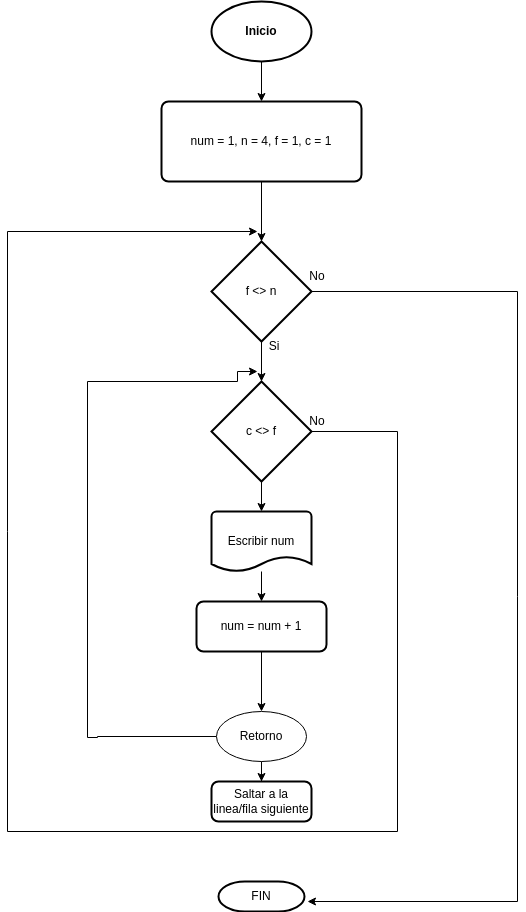

The diagram above was exported from draw.io. Its source (the exported page's mxGraphModel, read from the mxfile embedded in the PNG):
<mxGraphModel dx="1321" dy="665" grid="1" gridSize="10" guides="1" tooltips="1" connect="1" arrows="1" fold="1" page="1" pageScale="1" pageWidth="827" pageHeight="1169" math="0" shadow="0">
  <root>
    <mxCell id="0" />
    <mxCell id="1" parent="0" />
    <mxCell id="IuP3X9a21MFf9-IZlvl0-26" style="edgeStyle=orthogonalEdgeStyle;rounded=0;orthogonalLoop=1;jettySize=auto;html=1;entryX=0.5;entryY=0;entryDx=0;entryDy=0;" edge="1" parent="1" source="IuP3X9a21MFf9-IZlvl0-1" target="IuP3X9a21MFf9-IZlvl0-2">
      <mxGeometry relative="1" as="geometry" />
    </mxCell>
    <mxCell id="IuP3X9a21MFf9-IZlvl0-1" value="&lt;b&gt;Inicio&lt;/b&gt;" style="strokeWidth=2;html=1;shape=mxgraph.flowchart.start_1;whiteSpace=wrap;" vertex="1" parent="1">
      <mxGeometry x="414" y="117" width="100" height="60" as="geometry" />
    </mxCell>
    <mxCell id="IuP3X9a21MFf9-IZlvl0-17" style="edgeStyle=orthogonalEdgeStyle;rounded=0;orthogonalLoop=1;jettySize=auto;html=1;" edge="1" parent="1" source="IuP3X9a21MFf9-IZlvl0-2" target="IuP3X9a21MFf9-IZlvl0-3">
      <mxGeometry relative="1" as="geometry" />
    </mxCell>
    <mxCell id="IuP3X9a21MFf9-IZlvl0-2" value="num = 1, n = 4, f = 1, c = 1" style="rounded=1;whiteSpace=wrap;html=1;absoluteArcSize=1;arcSize=14;strokeWidth=2;" vertex="1" parent="1">
      <mxGeometry x="364" y="217" width="200" height="80" as="geometry" />
    </mxCell>
    <mxCell id="IuP3X9a21MFf9-IZlvl0-10" style="edgeStyle=orthogonalEdgeStyle;rounded=0;orthogonalLoop=1;jettySize=auto;html=1;" edge="1" parent="1" source="IuP3X9a21MFf9-IZlvl0-3" target="IuP3X9a21MFf9-IZlvl0-4">
      <mxGeometry relative="1" as="geometry" />
    </mxCell>
    <mxCell id="IuP3X9a21MFf9-IZlvl0-23" style="edgeStyle=orthogonalEdgeStyle;rounded=0;orthogonalLoop=1;jettySize=auto;html=1;" edge="1" parent="1" source="IuP3X9a21MFf9-IZlvl0-3">
      <mxGeometry relative="1" as="geometry">
        <mxPoint x="510" y="1017" as="targetPoint" />
        <Array as="points">
          <mxPoint x="720" y="407" />
        </Array>
      </mxGeometry>
    </mxCell>
    <mxCell id="IuP3X9a21MFf9-IZlvl0-3" value="f &amp;lt;&amp;gt; n" style="strokeWidth=2;html=1;shape=mxgraph.flowchart.decision;whiteSpace=wrap;" vertex="1" parent="1">
      <mxGeometry x="414" y="357" width="100" height="100" as="geometry" />
    </mxCell>
    <mxCell id="IuP3X9a21MFf9-IZlvl0-7" style="edgeStyle=orthogonalEdgeStyle;rounded=0;orthogonalLoop=1;jettySize=auto;html=1;" edge="1" parent="1" source="IuP3X9a21MFf9-IZlvl0-4" target="IuP3X9a21MFf9-IZlvl0-5">
      <mxGeometry relative="1" as="geometry" />
    </mxCell>
    <mxCell id="IuP3X9a21MFf9-IZlvl0-4" value="c &amp;lt;&amp;gt; f" style="strokeWidth=2;html=1;shape=mxgraph.flowchart.decision;whiteSpace=wrap;" vertex="1" parent="1">
      <mxGeometry x="414" y="497" width="100" height="100" as="geometry" />
    </mxCell>
    <mxCell id="IuP3X9a21MFf9-IZlvl0-9" style="edgeStyle=orthogonalEdgeStyle;rounded=0;orthogonalLoop=1;jettySize=auto;html=1;entryX=0.5;entryY=0;entryDx=0;entryDy=0;" edge="1" parent="1" source="IuP3X9a21MFf9-IZlvl0-5" target="IuP3X9a21MFf9-IZlvl0-6">
      <mxGeometry relative="1" as="geometry" />
    </mxCell>
    <mxCell id="IuP3X9a21MFf9-IZlvl0-5" value="Escribir num" style="strokeWidth=2;html=1;shape=mxgraph.flowchart.document2;whiteSpace=wrap;size=0.25;" vertex="1" parent="1">
      <mxGeometry x="414" y="627" width="100" height="60" as="geometry" />
    </mxCell>
    <mxCell id="IuP3X9a21MFf9-IZlvl0-15" style="edgeStyle=orthogonalEdgeStyle;rounded=0;orthogonalLoop=1;jettySize=auto;html=1;entryX=0.5;entryY=0;entryDx=0;entryDy=0;" edge="1" parent="1" source="IuP3X9a21MFf9-IZlvl0-6" target="IuP3X9a21MFf9-IZlvl0-12">
      <mxGeometry relative="1" as="geometry" />
    </mxCell>
    <mxCell id="IuP3X9a21MFf9-IZlvl0-6" value="num = num + 1" style="rounded=1;whiteSpace=wrap;html=1;absoluteArcSize=1;arcSize=14;strokeWidth=2;" vertex="1" parent="1">
      <mxGeometry x="399" y="717" width="130" height="50" as="geometry" />
    </mxCell>
    <mxCell id="IuP3X9a21MFf9-IZlvl0-11" value="Si" style="text;html=1;strokeColor=none;fillColor=none;align=center;verticalAlign=middle;whiteSpace=wrap;rounded=0;" vertex="1" parent="1">
      <mxGeometry x="447" y="447" width="60" height="30" as="geometry" />
    </mxCell>
    <mxCell id="IuP3X9a21MFf9-IZlvl0-14" style="edgeStyle=orthogonalEdgeStyle;rounded=0;orthogonalLoop=1;jettySize=auto;html=1;" edge="1" parent="1" source="IuP3X9a21MFf9-IZlvl0-12">
      <mxGeometry relative="1" as="geometry">
        <mxPoint x="460" y="487" as="targetPoint" />
        <Array as="points">
          <mxPoint x="300" y="852" />
          <mxPoint x="300" y="853" />
          <mxPoint x="290" y="853" />
          <mxPoint x="290" y="497" />
          <mxPoint x="440" y="497" />
        </Array>
      </mxGeometry>
    </mxCell>
    <mxCell id="IuP3X9a21MFf9-IZlvl0-20" style="edgeStyle=orthogonalEdgeStyle;rounded=0;orthogonalLoop=1;jettySize=auto;html=1;entryX=0.5;entryY=0;entryDx=0;entryDy=0;" edge="1" parent="1" source="IuP3X9a21MFf9-IZlvl0-12" target="IuP3X9a21MFf9-IZlvl0-19">
      <mxGeometry relative="1" as="geometry" />
    </mxCell>
    <mxCell id="IuP3X9a21MFf9-IZlvl0-12" value="Retorno" style="ellipse;whiteSpace=wrap;html=1;" vertex="1" parent="1">
      <mxGeometry x="419" y="827" width="90" height="50" as="geometry" />
    </mxCell>
    <mxCell id="IuP3X9a21MFf9-IZlvl0-19" value="Saltar a la linea/fila siguiente" style="rounded=1;whiteSpace=wrap;html=1;absoluteArcSize=1;arcSize=14;strokeWidth=2;" vertex="1" parent="1">
      <mxGeometry x="414" y="897" width="100" height="40" as="geometry" />
    </mxCell>
    <mxCell id="IuP3X9a21MFf9-IZlvl0-22" value="FIN" style="strokeWidth=2;html=1;shape=mxgraph.flowchart.terminator;whiteSpace=wrap;" vertex="1" parent="1">
      <mxGeometry x="421" y="997" width="86" height="30" as="geometry" />
    </mxCell>
    <mxCell id="IuP3X9a21MFf9-IZlvl0-24" value="No" style="text;html=1;strokeColor=none;fillColor=none;align=center;verticalAlign=middle;whiteSpace=wrap;rounded=0;" vertex="1" parent="1">
      <mxGeometry x="490" y="377" width="60" height="30" as="geometry" />
    </mxCell>
    <mxCell id="IuP3X9a21MFf9-IZlvl0-25" value="" style="edgeStyle=orthogonalEdgeStyle;rounded=0;orthogonalLoop=1;jettySize=auto;html=1;" edge="1" parent="1" source="IuP3X9a21MFf9-IZlvl0-4">
      <mxGeometry relative="1" as="geometry">
        <mxPoint x="460" y="347" as="targetPoint" />
        <mxPoint x="514" y="547" as="sourcePoint" />
        <Array as="points">
          <mxPoint x="600" y="547" />
          <mxPoint x="600" y="947" />
          <mxPoint x="210" y="947" />
        </Array>
      </mxGeometry>
    </mxCell>
    <mxCell id="IuP3X9a21MFf9-IZlvl0-21" value="No" style="text;html=1;strokeColor=none;fillColor=none;align=center;verticalAlign=middle;whiteSpace=wrap;rounded=0;" vertex="1" parent="1">
      <mxGeometry x="490" y="522" width="60" height="30" as="geometry" />
    </mxCell>
  </root>
</mxGraphModel>